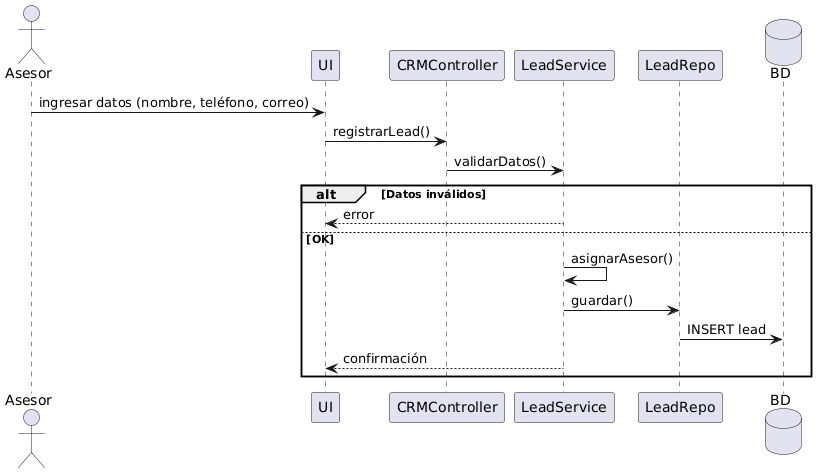

The diagram above was rendered by PlantUML. Its source (embedded in the PNG):
@startuml
actor Asesor
participant UI
participant CRMController
participant LeadService
participant LeadRepo
database BD

Asesor -> UI: ingresar datos (nombre, teléfono, correo)
UI -> CRMController: registrarLead()

CRMController -> LeadService: validarDatos()

alt Datos inválidos
  LeadService --> UI: error
else OK
  LeadService -> LeadService: asignarAsesor()
  LeadService -> LeadRepo: guardar()
  LeadRepo -> BD: INSERT lead
  LeadService --> UI: confirmación
end
@enduml